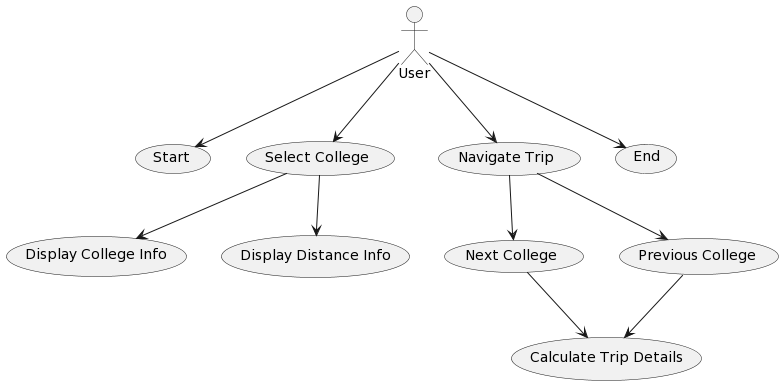

The diagram above was rendered by PlantUML. Its source (embedded in the PNG):
@startuml
:User: --> (Start)

:User: --> (Select College)
:User: --> (Navigate Trip)

(Select College) --> (Display College Info)
(Select College) --> (Display Distance Info)

(Navigate Trip) --> (Next College)
(Navigate Trip) --> (Previous College)

(Next College) --> (Calculate Trip Details)
(Previous College) --> (Calculate Trip Details)

:User: --> (End)
@enduml